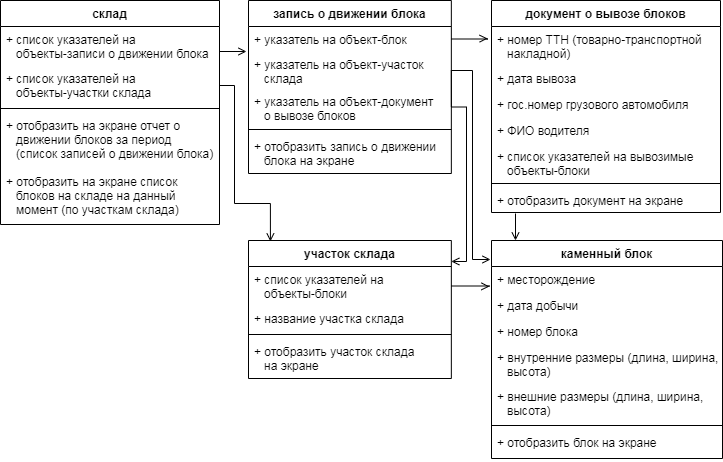

The diagram above was exported from draw.io. Its source (the exported page's mxGraphModel, read from the mxfile embedded in the PNG):
<mxGraphModel dx="782" dy="716" grid="0" gridSize="10" guides="1" tooltips="1" connect="1" arrows="1" fold="1" page="1" pageScale="1" pageWidth="827" pageHeight="1169" math="0" shadow="0">
  <root>
    <mxCell id="0" />
    <mxCell id="1" parent="0" />
    <mxCell id="oXN8N0Yi7kWAeXFXL7Rj-1" value="склад" style="swimlane;fontStyle=1;align=center;verticalAlign=top;childLayout=stackLayout;horizontal=1;startSize=26;horizontalStack=0;resizeParent=1;resizeParentMax=0;resizeLast=0;collapsible=1;marginBottom=0;fillColor=none;" parent="1" vertex="1">
      <mxGeometry x="51" y="386" width="219" height="224" as="geometry" />
    </mxCell>
    <mxCell id="oXN8N0Yi7kWAeXFXL7Rj-2" value="+ список указателей на&#10;   объекты-записи о движении блока" style="text;strokeColor=none;fillColor=none;align=left;verticalAlign=top;spacingLeft=4;spacingRight=4;overflow=hidden;rotatable=0;points=[[0,0.5],[1,0.5]];portConstraint=eastwest;" parent="oXN8N0Yi7kWAeXFXL7Rj-1" vertex="1">
      <mxGeometry y="26" width="219" height="39" as="geometry" />
    </mxCell>
    <mxCell id="-1d5K61tQULauYPL7FY0-7" value="+ список указателей на&#10;   объекты-участки склада" style="text;strokeColor=none;fillColor=none;align=left;verticalAlign=top;spacingLeft=4;spacingRight=4;overflow=hidden;rotatable=0;points=[[0,0.5],[1,0.5]];portConstraint=eastwest;" vertex="1" parent="oXN8N0Yi7kWAeXFXL7Rj-1">
      <mxGeometry y="65" width="219" height="39" as="geometry" />
    </mxCell>
    <mxCell id="oXN8N0Yi7kWAeXFXL7Rj-3" value="" style="line;strokeWidth=1;fillColor=none;align=left;verticalAlign=middle;spacingTop=-1;spacingLeft=3;spacingRight=3;rotatable=0;labelPosition=right;points=[];portConstraint=eastwest;" parent="oXN8N0Yi7kWAeXFXL7Rj-1" vertex="1">
      <mxGeometry y="104" width="219" height="8" as="geometry" />
    </mxCell>
    <mxCell id="oXN8N0Yi7kWAeXFXL7Rj-5" value="+ отобразить на экране отчет о&#10;   движении блоков за период&#10;   (список записей о движении блока)" style="text;strokeColor=none;fillColor=none;align=left;verticalAlign=top;spacingLeft=4;spacingRight=4;overflow=hidden;rotatable=0;points=[[0,0.5],[1,0.5]];portConstraint=eastwest;" parent="oXN8N0Yi7kWAeXFXL7Rj-1" vertex="1">
      <mxGeometry y="112" width="219" height="56" as="geometry" />
    </mxCell>
    <mxCell id="-1d5K61tQULauYPL7FY0-8" value="+ отобразить на экране список&#10;   блоков на складе на данный&#10;   момент (по участкам склада)" style="text;strokeColor=none;fillColor=none;align=left;verticalAlign=top;spacingLeft=4;spacingRight=4;overflow=hidden;rotatable=0;points=[[0,0.5],[1,0.5]];portConstraint=eastwest;" vertex="1" parent="oXN8N0Yi7kWAeXFXL7Rj-1">
      <mxGeometry y="168" width="219" height="56" as="geometry" />
    </mxCell>
    <mxCell id="-1d5K61tQULauYPL7FY0-9" value="запись о движении блока" style="swimlane;fontStyle=1;align=center;verticalAlign=top;childLayout=stackLayout;horizontal=1;startSize=26;horizontalStack=0;resizeParent=1;resizeParentMax=0;resizeLast=0;collapsible=1;marginBottom=0;fillColor=none;" vertex="1" parent="1">
      <mxGeometry x="299" y="386" width="202.84" height="173" as="geometry" />
    </mxCell>
    <mxCell id="-1d5K61tQULauYPL7FY0-17" value="" style="endArrow=open;html=1;endFill=0;entryX=-0.01;entryY=1;entryDx=0;entryDy=0;entryPerimeter=0;" edge="1" parent="-1d5K61tQULauYPL7FY0-9" target="-1d5K61tQULauYPL7FY0-14">
      <mxGeometry width="50" height="50" relative="1" as="geometry">
        <mxPoint x="-29" y="51" as="sourcePoint" />
        <mxPoint x="21" y="1" as="targetPoint" />
      </mxGeometry>
    </mxCell>
    <mxCell id="-1d5K61tQULauYPL7FY0-14" value="+ указатель на объект-блок" style="text;strokeColor=none;fillColor=none;align=left;verticalAlign=top;spacingLeft=4;spacingRight=4;overflow=hidden;rotatable=0;points=[[0,0.5],[1,0.5]];portConstraint=eastwest;" vertex="1" parent="-1d5K61tQULauYPL7FY0-9">
      <mxGeometry y="26" width="202.84" height="25" as="geometry" />
    </mxCell>
    <mxCell id="-1d5K61tQULauYPL7FY0-25" value="+ указатель на объект-участок&#10;   склада" style="text;strokeColor=none;fillColor=none;align=left;verticalAlign=top;spacingLeft=4;spacingRight=4;overflow=hidden;rotatable=0;points=[[0,0.5],[1,0.5]];portConstraint=eastwest;" vertex="1" parent="-1d5K61tQULauYPL7FY0-9">
      <mxGeometry y="51" width="202.84" height="37" as="geometry" />
    </mxCell>
    <mxCell id="-1d5K61tQULauYPL7FY0-10" value="+ указатель на объект-документ&#10;   о вывозе блоков" style="text;strokeColor=none;fillColor=none;align=left;verticalAlign=top;spacingLeft=4;spacingRight=4;overflow=hidden;rotatable=0;points=[[0,0.5],[1,0.5]];portConstraint=eastwest;" vertex="1" parent="-1d5K61tQULauYPL7FY0-9">
      <mxGeometry y="88" width="202.84" height="37" as="geometry" />
    </mxCell>
    <mxCell id="-1d5K61tQULauYPL7FY0-12" value="" style="line;strokeWidth=1;fillColor=none;align=left;verticalAlign=middle;spacingTop=-1;spacingLeft=3;spacingRight=3;rotatable=0;labelPosition=right;points=[];portConstraint=eastwest;" vertex="1" parent="-1d5K61tQULauYPL7FY0-9">
      <mxGeometry y="125" width="202.84" height="8" as="geometry" />
    </mxCell>
    <mxCell id="-1d5K61tQULauYPL7FY0-13" value="+ отобразить запись о движении&#10;   блока на экране" style="text;strokeColor=none;fillColor=none;align=left;verticalAlign=top;spacingLeft=4;spacingRight=4;overflow=hidden;rotatable=0;points=[[0,0.5],[1,0.5]];portConstraint=eastwest;" vertex="1" parent="-1d5K61tQULauYPL7FY0-9">
      <mxGeometry y="133" width="202.84" height="40" as="geometry" />
    </mxCell>
    <mxCell id="ovNpm06yNSQ0OGh87Tch-1" value="участок склада" style="swimlane;fontStyle=1;align=center;verticalAlign=top;childLayout=stackLayout;horizontal=1;startSize=26;horizontalStack=0;resizeParent=1;resizeParentMax=0;resizeLast=0;collapsible=1;marginBottom=0;fillColor=none;" parent="1" vertex="1">
      <mxGeometry x="299" y="626" width="202.84" height="138" as="geometry" />
    </mxCell>
    <mxCell id="oXN8N0Yi7kWAeXFXL7Rj-15" value="+ список указателей на&#10;   объекты-блоки" style="text;strokeColor=none;fillColor=none;align=left;verticalAlign=top;spacingLeft=4;spacingRight=4;overflow=hidden;rotatable=0;points=[[0,0.5],[1,0.5]];portConstraint=eastwest;" parent="ovNpm06yNSQ0OGh87Tch-1" vertex="1">
      <mxGeometry y="26" width="202.84" height="39" as="geometry" />
    </mxCell>
    <mxCell id="cRo3la-rG4d6kRytRvhB-5" value="+ название участка склада" style="text;strokeColor=none;fillColor=none;align=left;verticalAlign=top;spacingLeft=4;spacingRight=4;overflow=hidden;rotatable=0;points=[[0,0.5],[1,0.5]];portConstraint=eastwest;" parent="ovNpm06yNSQ0OGh87Tch-1" vertex="1">
      <mxGeometry y="65" width="202.84" height="25" as="geometry" />
    </mxCell>
    <mxCell id="ovNpm06yNSQ0OGh87Tch-3" value="" style="line;strokeWidth=1;fillColor=none;align=left;verticalAlign=middle;spacingTop=-1;spacingLeft=3;spacingRight=3;rotatable=0;labelPosition=right;points=[];portConstraint=eastwest;" parent="ovNpm06yNSQ0OGh87Tch-1" vertex="1">
      <mxGeometry y="90" width="202.84" height="8" as="geometry" />
    </mxCell>
    <mxCell id="oXN8N0Yi7kWAeXFXL7Rj-14" value="+ отобразить участок склада&#10;   на экране" style="text;strokeColor=none;fillColor=none;align=left;verticalAlign=top;spacingLeft=4;spacingRight=4;overflow=hidden;rotatable=0;points=[[0,0.5],[1,0.5]];portConstraint=eastwest;" parent="ovNpm06yNSQ0OGh87Tch-1" vertex="1">
      <mxGeometry y="98" width="202.84" height="40" as="geometry" />
    </mxCell>
    <mxCell id="-1d5K61tQULauYPL7FY0-20" style="edgeStyle=orthogonalEdgeStyle;rounded=0;jumpSize=0;orthogonalLoop=1;jettySize=auto;html=1;exitX=1;exitY=0.5;exitDx=0;exitDy=0;endArrow=open;endFill=0;strokeColor=#000000;entryX=0.108;entryY=0.007;entryDx=0;entryDy=0;entryPerimeter=0;" edge="1" parent="1" source="oXN8N0Yi7kWAeXFXL7Rj-2" target="ovNpm06yNSQ0OGh87Tch-1">
      <mxGeometry relative="1" as="geometry">
        <mxPoint x="321" y="622" as="targetPoint" />
        <Array as="points">
          <mxPoint x="285" y="471" />
          <mxPoint x="285" y="589" />
          <mxPoint x="321" y="589" />
        </Array>
      </mxGeometry>
    </mxCell>
    <mxCell id="-1d5K61tQULauYPL7FY0-21" style="edgeStyle=orthogonalEdgeStyle;rounded=0;jumpSize=0;orthogonalLoop=1;jettySize=auto;html=1;exitX=1;exitY=0.5;exitDx=0;exitDy=0;endArrow=open;endFill=0;strokeColor=#000000;" edge="1" parent="1" source="-1d5K61tQULauYPL7FY0-10">
      <mxGeometry relative="1" as="geometry">
        <mxPoint x="541" y="645" as="targetPoint" />
        <Array as="points">
          <mxPoint x="502" y="456" />
          <mxPoint x="523" y="456" />
          <mxPoint x="523" y="645" />
        </Array>
      </mxGeometry>
    </mxCell>
    <mxCell id="-1d5K61tQULauYPL7FY0-22" style="edgeStyle=orthogonalEdgeStyle;rounded=0;jumpSize=0;orthogonalLoop=1;jettySize=auto;html=1;exitX=1;exitY=0.5;exitDx=0;exitDy=0;entryX=-0.017;entryY=0.308;entryDx=0;entryDy=0;entryPerimeter=0;endArrow=open;endFill=0;strokeColor=#000000;" edge="1" parent="1" source="-1d5K61tQULauYPL7FY0-14" target="oXN8N0Yi7kWAeXFXL7Rj-26">
      <mxGeometry relative="1" as="geometry" />
    </mxCell>
    <mxCell id="-1d5K61tQULauYPL7FY0-24" style="edgeStyle=orthogonalEdgeStyle;rounded=0;jumpSize=0;orthogonalLoop=1;jettySize=auto;html=1;exitX=1;exitY=0.5;exitDx=0;exitDy=0;entryX=-0.009;entryY=0.769;entryDx=0;entryDy=0;entryPerimeter=0;endArrow=open;endFill=0;strokeColor=#000000;" edge="1" parent="1" source="oXN8N0Yi7kWAeXFXL7Rj-15" target="cRo3la-rG4d6kRytRvhB-4">
      <mxGeometry relative="1" as="geometry" />
    </mxCell>
    <mxCell id="ovNpm06yNSQ0OGh87Tch-20" value="каменный блок" style="swimlane;fontStyle=1;align=center;verticalAlign=top;childLayout=stackLayout;horizontal=1;startSize=26;horizontalStack=0;resizeParent=1;resizeParentMax=0;resizeLast=0;collapsible=1;marginBottom=0;fillColor=none;" parent="1" vertex="1">
      <mxGeometry x="542" y="626" width="231" height="218" as="geometry" />
    </mxCell>
    <mxCell id="cRo3la-rG4d6kRytRvhB-4" value="+ месторождение" style="text;strokeColor=none;fillColor=none;align=left;verticalAlign=top;spacingLeft=4;spacingRight=4;overflow=hidden;rotatable=0;points=[[0,0.5],[1,0.5]];portConstraint=eastwest;" parent="ovNpm06yNSQ0OGh87Tch-20" vertex="1">
      <mxGeometry y="26" width="231" height="26" as="geometry" />
    </mxCell>
    <mxCell id="cRo3la-rG4d6kRytRvhB-7" value="+ дата добычи" style="text;strokeColor=none;fillColor=none;align=left;verticalAlign=top;spacingLeft=4;spacingRight=4;overflow=hidden;rotatable=0;points=[[0,0.5],[1,0.5]];portConstraint=eastwest;" parent="ovNpm06yNSQ0OGh87Tch-20" vertex="1">
      <mxGeometry y="52" width="231" height="26" as="geometry" />
    </mxCell>
    <mxCell id="ovNpm06yNSQ0OGh87Tch-21" value="+ номер блока" style="text;strokeColor=none;fillColor=none;align=left;verticalAlign=top;spacingLeft=4;spacingRight=4;overflow=hidden;rotatable=0;points=[[0,0.5],[1,0.5]];portConstraint=eastwest;" parent="ovNpm06yNSQ0OGh87Tch-20" vertex="1">
      <mxGeometry y="78" width="231" height="26" as="geometry" />
    </mxCell>
    <mxCell id="cRo3la-rG4d6kRytRvhB-2" value="+ внутренние размеры (длина, ширина,&#10;   высота)" style="text;strokeColor=none;fillColor=none;align=left;verticalAlign=top;spacingLeft=4;spacingRight=4;overflow=hidden;rotatable=0;points=[[0,0.5],[1,0.5]];portConstraint=eastwest;" parent="ovNpm06yNSQ0OGh87Tch-20" vertex="1">
      <mxGeometry y="104" width="231" height="39" as="geometry" />
    </mxCell>
    <mxCell id="cRo3la-rG4d6kRytRvhB-3" value="+ внешние размеры (длина, ширина,&#10;   высота)" style="text;strokeColor=none;fillColor=none;align=left;verticalAlign=top;spacingLeft=4;spacingRight=4;overflow=hidden;rotatable=0;points=[[0,0.5],[1,0.5]];portConstraint=eastwest;" parent="ovNpm06yNSQ0OGh87Tch-20" vertex="1">
      <mxGeometry y="143" width="231" height="38" as="geometry" />
    </mxCell>
    <mxCell id="ovNpm06yNSQ0OGh87Tch-22" value="" style="line;strokeWidth=1;fillColor=none;align=left;verticalAlign=middle;spacingTop=-1;spacingLeft=3;spacingRight=3;rotatable=0;labelPosition=right;points=[];portConstraint=eastwest;" parent="ovNpm06yNSQ0OGh87Tch-20" vertex="1">
      <mxGeometry y="181" width="231" height="8" as="geometry" />
    </mxCell>
    <mxCell id="cRo3la-rG4d6kRytRvhB-10" value="+ отобразить блок на экране" style="text;strokeColor=none;fillColor=none;align=left;verticalAlign=top;spacingLeft=4;spacingRight=4;overflow=hidden;rotatable=0;points=[[0,0.5],[1,0.5]];portConstraint=eastwest;" parent="ovNpm06yNSQ0OGh87Tch-20" vertex="1">
      <mxGeometry y="189" width="231" height="29" as="geometry" />
    </mxCell>
    <mxCell id="oXN8N0Yi7kWAeXFXL7Rj-21" value="документ о вывозе блоков" style="swimlane;fontStyle=1;align=center;verticalAlign=top;childLayout=stackLayout;horizontal=1;startSize=26;horizontalStack=0;resizeParent=1;resizeParentMax=0;resizeLast=0;collapsible=1;marginBottom=0;fillColor=none;" parent="1" vertex="1">
      <mxGeometry x="542" y="386" width="229" height="212" as="geometry" />
    </mxCell>
    <mxCell id="oXN8N0Yi7kWAeXFXL7Rj-26" value="+ номер ТТН (товарно-транспортной&#10;   накладной)" style="text;strokeColor=none;fillColor=none;align=left;verticalAlign=top;spacingLeft=4;spacingRight=4;overflow=hidden;rotatable=0;points=[[0,0.5],[1,0.5]];portConstraint=eastwest;" parent="oXN8N0Yi7kWAeXFXL7Rj-21" vertex="1">
      <mxGeometry y="26" width="229" height="39" as="geometry" />
    </mxCell>
    <mxCell id="-1d5K61tQULauYPL7FY0-3" value="+ дата вывоза" style="text;strokeColor=none;fillColor=none;align=left;verticalAlign=top;spacingLeft=4;spacingRight=4;overflow=hidden;rotatable=0;points=[[0,0.5],[1,0.5]];portConstraint=eastwest;" vertex="1" parent="oXN8N0Yi7kWAeXFXL7Rj-21">
      <mxGeometry y="65" width="229" height="26" as="geometry" />
    </mxCell>
    <mxCell id="oXN8N0Yi7kWAeXFXL7Rj-27" value="+ гос.номер грузового автомобиля" style="text;strokeColor=none;fillColor=none;align=left;verticalAlign=top;spacingLeft=4;spacingRight=4;overflow=hidden;rotatable=0;points=[[0,0.5],[1,0.5]];portConstraint=eastwest;" parent="oXN8N0Yi7kWAeXFXL7Rj-21" vertex="1">
      <mxGeometry y="91" width="229" height="26" as="geometry" />
    </mxCell>
    <mxCell id="oXN8N0Yi7kWAeXFXL7Rj-22" value="+ ФИО водителя" style="text;strokeColor=none;fillColor=none;align=left;verticalAlign=top;spacingLeft=4;spacingRight=4;overflow=hidden;rotatable=0;points=[[0,0.5],[1,0.5]];portConstraint=eastwest;" parent="oXN8N0Yi7kWAeXFXL7Rj-21" vertex="1">
      <mxGeometry y="117" width="229" height="26" as="geometry" />
    </mxCell>
    <mxCell id="oXN8N0Yi7kWAeXFXL7Rj-23" value="+ список указателей на вывозимые&#10;   объекты-блоки" style="text;strokeColor=none;fillColor=none;align=left;verticalAlign=top;spacingLeft=4;spacingRight=4;overflow=hidden;rotatable=0;points=[[0,0.5],[1,0.5]];portConstraint=eastwest;" parent="oXN8N0Yi7kWAeXFXL7Rj-21" vertex="1">
      <mxGeometry y="143" width="229" height="36" as="geometry" />
    </mxCell>
    <mxCell id="oXN8N0Yi7kWAeXFXL7Rj-24" value="" style="line;strokeWidth=1;fillColor=none;align=left;verticalAlign=middle;spacingTop=-1;spacingLeft=3;spacingRight=3;rotatable=0;labelPosition=right;points=[];portConstraint=eastwest;" parent="oXN8N0Yi7kWAeXFXL7Rj-21" vertex="1">
      <mxGeometry y="179" width="229" height="8" as="geometry" />
    </mxCell>
    <mxCell id="oXN8N0Yi7kWAeXFXL7Rj-25" value="+ отобразить документ на экране" style="text;strokeColor=none;fillColor=none;align=left;verticalAlign=top;spacingLeft=4;spacingRight=4;overflow=hidden;rotatable=0;points=[[0,0.5],[1,0.5]];portConstraint=eastwest;" parent="oXN8N0Yi7kWAeXFXL7Rj-21" vertex="1">
      <mxGeometry y="187" width="229" height="25" as="geometry" />
    </mxCell>
    <mxCell id="-1d5K61tQULauYPL7FY0-26" style="edgeStyle=orthogonalEdgeStyle;rounded=0;jumpSize=0;orthogonalLoop=1;jettySize=auto;html=1;exitX=1;exitY=0.5;exitDx=0;exitDy=0;endArrow=open;endFill=0;strokeColor=#000000;entryX=1;entryY=0.152;entryDx=0;entryDy=0;entryPerimeter=0;" edge="1" parent="1" source="-1d5K61tQULauYPL7FY0-10" target="ovNpm06yNSQ0OGh87Tch-1">
      <mxGeometry relative="1" as="geometry">
        <mxPoint x="510" y="611" as="targetPoint" />
        <Array as="points">
          <mxPoint x="517" y="493" />
          <mxPoint x="517" y="647" />
        </Array>
      </mxGeometry>
    </mxCell>
    <mxCell id="-1d5K61tQULauYPL7FY0-28" value="" style="endArrow=open;html=1;strokeColor=#000000;endFill=0;" edge="1" parent="1">
      <mxGeometry width="50" height="50" relative="1" as="geometry">
        <mxPoint x="566" y="599" as="sourcePoint" />
        <mxPoint x="566" y="626" as="targetPoint" />
      </mxGeometry>
    </mxCell>
  </root>
</mxGraphModel>